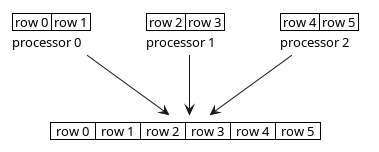

The diagram above was rendered by PlantUML. Its source (embedded in the PNG):
@startuml
<style>
note {
    backgroundcolor white
    shadowing 0
    linecolor transparent
}
</style>
note as grid
    |  row 0  |  row 1  |  row 2  |  row 3  |  row 4  |  row 5  |
end note

note as grid0
    | row 0 | row 1 |
    processor 0
end note
note as grid1
    | row 2 | row 3 |
    processor 1
end note
note as grid2
    | row 4 | row 5 |
    processor 2
end note
grid0 --> grid
grid1 --> grid
grid2 --> grid

@enduml